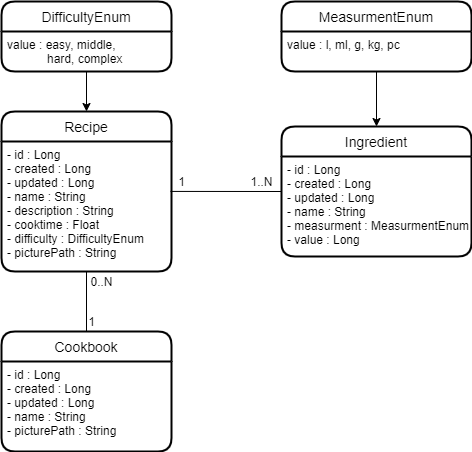

The diagram above was exported from draw.io. Its source (the exported page's mxGraphModel, read from the mxfile embedded in the PNG):
<mxGraphModel dx="1326" dy="806" grid="1" gridSize="10" guides="1" tooltips="1" connect="1" arrows="1" fold="1" page="1" pageScale="1" pageWidth="827" pageHeight="1169" math="0" shadow="0">
  <root>
    <mxCell id="0" />
    <mxCell id="1" parent="0" />
    <mxCell id="t46knoMQ755JVFE6C8Ci-23" value="Recipe" style="swimlane;childLayout=stackLayout;horizontal=1;startSize=30;horizontalStack=0;rounded=1;fontSize=14;fontStyle=0;strokeWidth=2;resizeParent=0;resizeLast=1;shadow=0;dashed=0;align=center;" parent="1" vertex="1">
      <mxGeometry x="80" y="190" width="170" height="160" as="geometry" />
    </mxCell>
    <mxCell id="t46knoMQ755JVFE6C8Ci-24" value="- id : Long&#10;- created : Long&#10;- updated : Long&#10;- name : String&#10;- description : String&#10;- cooktime : Float&#10;- difficulty : DifficultyEnum&#10;- picturePath : String" style="align=left;strokeColor=none;fillColor=none;spacingLeft=4;fontSize=12;verticalAlign=top;resizable=0;rotatable=0;part=1;" parent="t46knoMQ755JVFE6C8Ci-23" vertex="1">
      <mxGeometry y="30" width="170" height="130" as="geometry" />
    </mxCell>
    <mxCell id="t46knoMQ755JVFE6C8Ci-25" value="Ingredient" style="swimlane;childLayout=stackLayout;horizontal=1;startSize=30;horizontalStack=0;rounded=1;fontSize=14;fontStyle=0;strokeWidth=2;resizeParent=0;resizeLast=1;shadow=0;dashed=0;align=center;" parent="1" vertex="1">
      <mxGeometry x="360" y="205" width="190" height="130" as="geometry" />
    </mxCell>
    <mxCell id="t46knoMQ755JVFE6C8Ci-26" value="- id : Long&#10;- created : Long&#10;- updated : Long&#10;- name : String&#10;- measurment : MeasurmentEnum&#10;- value : Long" style="align=left;strokeColor=none;fillColor=none;spacingLeft=4;fontSize=12;verticalAlign=top;resizable=0;rotatable=0;part=1;" parent="t46knoMQ755JVFE6C8Ci-25" vertex="1">
      <mxGeometry y="30" width="190" height="100" as="geometry" />
    </mxCell>
    <mxCell id="t46knoMQ755JVFE6C8Ci-27" value="1" style="text;html=1;align=center;verticalAlign=middle;resizable=0;points=[];autosize=1;" parent="1" vertex="1">
      <mxGeometry x="250" y="250" width="20" height="20" as="geometry" />
    </mxCell>
    <mxCell id="t46knoMQ755JVFE6C8Ci-28" value="1..N" style="text;html=1;align=center;verticalAlign=middle;resizable=0;points=[];autosize=1;" parent="1" vertex="1">
      <mxGeometry x="320" y="250" width="40" height="20" as="geometry" />
    </mxCell>
    <mxCell id="t46knoMQ755JVFE6C8Ci-29" value="" style="endArrow=none;html=1;rounded=0;exitX=0.994;exitY=0.384;exitDx=0;exitDy=0;exitPerimeter=0;entryX=0;entryY=0.5;entryDx=0;entryDy=0;" parent="1" source="t46knoMQ755JVFE6C8Ci-24" target="t46knoMQ755JVFE6C8Ci-25" edge="1">
      <mxGeometry relative="1" as="geometry">
        <mxPoint x="260" y="310" as="sourcePoint" />
        <mxPoint x="410" y="390" as="targetPoint" />
      </mxGeometry>
    </mxCell>
    <mxCell id="t46knoMQ755JVFE6C8Ci-30" value="Cookbook" style="swimlane;childLayout=stackLayout;horizontal=1;startSize=30;horizontalStack=0;rounded=1;fontSize=14;fontStyle=0;strokeWidth=2;resizeParent=0;resizeLast=1;shadow=0;dashed=0;align=center;" parent="1" vertex="1">
      <mxGeometry x="80" y="410" width="170" height="120" as="geometry" />
    </mxCell>
    <mxCell id="t46knoMQ755JVFE6C8Ci-31" value="- id : Long&#10;- created : Long&#10;- updated : Long&#10;- name : String&#10;- picturePath : String" style="align=left;strokeColor=none;fillColor=none;spacingLeft=4;fontSize=12;verticalAlign=top;resizable=0;rotatable=0;part=1;" parent="t46knoMQ755JVFE6C8Ci-30" vertex="1">
      <mxGeometry y="30" width="170" height="90" as="geometry" />
    </mxCell>
    <mxCell id="t46knoMQ755JVFE6C8Ci-32" value="" style="endArrow=none;html=1;rounded=0;exitX=0.5;exitY=1;exitDx=0;exitDy=0;entryX=0.5;entryY=0;entryDx=0;entryDy=0;" parent="1" source="t46knoMQ755JVFE6C8Ci-24" target="t46knoMQ755JVFE6C8Ci-30" edge="1">
      <mxGeometry relative="1" as="geometry">
        <mxPoint x="109.99999999999997" y="420" as="sourcePoint" />
        <mxPoint x="230.96000000000004" y="420.08000000000004" as="targetPoint" />
      </mxGeometry>
    </mxCell>
    <mxCell id="t46knoMQ755JVFE6C8Ci-33" value="1" style="text;html=1;align=center;verticalAlign=middle;resizable=0;points=[];autosize=1;" parent="1" vertex="1">
      <mxGeometry x="160" y="390" width="20" height="20" as="geometry" />
    </mxCell>
    <mxCell id="t46knoMQ755JVFE6C8Ci-34" value="0..N" style="text;html=1;align=center;verticalAlign=middle;resizable=0;points=[];autosize=1;" parent="1" vertex="1">
      <mxGeometry x="160" y="350" width="40" height="20" as="geometry" />
    </mxCell>
    <mxCell id="t46knoMQ755JVFE6C8Ci-50" value="DifficultyEnum" style="swimlane;childLayout=stackLayout;horizontal=1;startSize=30;horizontalStack=0;rounded=1;fontSize=14;fontStyle=0;strokeWidth=2;resizeParent=0;resizeLast=1;shadow=0;dashed=0;align=center;" parent="1" vertex="1">
      <mxGeometry x="80" y="80" width="170" height="70" as="geometry" />
    </mxCell>
    <mxCell id="t46knoMQ755JVFE6C8Ci-51" value="value : easy, middle, &#10;            hard, complex" style="align=left;strokeColor=none;fillColor=none;spacingLeft=4;fontSize=12;verticalAlign=top;resizable=0;rotatable=0;part=1;" parent="t46knoMQ755JVFE6C8Ci-50" vertex="1">
      <mxGeometry y="30" width="170" height="40" as="geometry" />
    </mxCell>
    <mxCell id="t46knoMQ755JVFE6C8Ci-56" style="edgeStyle=orthogonalEdgeStyle;rounded=0;orthogonalLoop=1;jettySize=auto;html=1;entryX=0.5;entryY=0;entryDx=0;entryDy=0;" parent="1" source="t46knoMQ755JVFE6C8Ci-54" target="t46knoMQ755JVFE6C8Ci-25" edge="1">
      <mxGeometry relative="1" as="geometry" />
    </mxCell>
    <mxCell id="t46knoMQ755JVFE6C8Ci-54" value="MeasurmentEnum" style="swimlane;childLayout=stackLayout;horizontal=1;startSize=30;horizontalStack=0;rounded=1;fontSize=14;fontStyle=0;strokeWidth=2;resizeParent=0;resizeLast=1;shadow=0;dashed=0;align=center;" parent="1" vertex="1">
      <mxGeometry x="360" y="80" width="190" height="70" as="geometry" />
    </mxCell>
    <mxCell id="t46knoMQ755JVFE6C8Ci-55" value="value : l, ml, g, kg, pc" style="align=left;strokeColor=none;fillColor=none;spacingLeft=4;fontSize=12;verticalAlign=top;resizable=0;rotatable=0;part=1;" parent="t46knoMQ755JVFE6C8Ci-54" vertex="1">
      <mxGeometry y="30" width="190" height="40" as="geometry" />
    </mxCell>
    <mxCell id="t46knoMQ755JVFE6C8Ci-57" style="edgeStyle=orthogonalEdgeStyle;rounded=0;orthogonalLoop=1;jettySize=auto;html=1;entryX=0.5;entryY=0;entryDx=0;entryDy=0;" parent="1" source="t46knoMQ755JVFE6C8Ci-51" target="t46knoMQ755JVFE6C8Ci-23" edge="1">
      <mxGeometry relative="1" as="geometry" />
    </mxCell>
  </root>
</mxGraphModel>